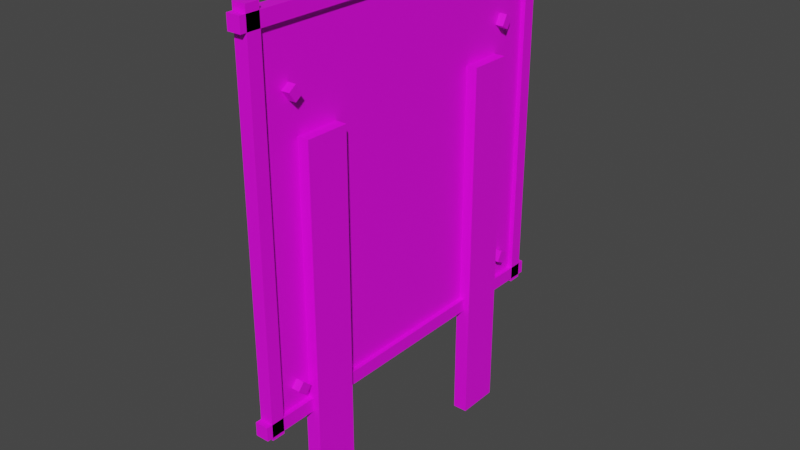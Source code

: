 # Source: Target.blend  (saved by Blender 2.90.8; exported with 4.5.12 LTS)
import bpy
from mathutils import Matrix  # noqa: F401  (used for matrix-valued properties, if any)

bpy.ops.wm.read_factory_settings(use_empty=True)
scene = bpy.context.scene
scene.name = 'Scene'

# ---- collections
col_collection = bpy.data.collections.new('Collection'); scene.collection.children.link(col_collection)

# ---- images (referenced by path relative to the original .blend; pixels are not part of the script)
import os
ASSET_DIR = os.environ.get("B2B_ASSET_DIR", "")  # directory of the original .blend (textures are referenced by path, not embedded)
HERE = os.path.dirname(os.path.abspath(__file__))  # packed textures are extracted next to this script under _unpacked/

def load_image(name, relpath, width, height, colorspace="sRGB"):
    """Load a texture the original file referenced (path relative to the .blend, or extracted next to this script)."""
    p = next((c for c in (os.path.join(HERE, relpath), os.path.join(ASSET_DIR, relpath)) if relpath and os.path.exists(c)), "")
    if p:
        img = bpy.data.images.load(p, check_existing=True)
        img.name = name
    else:  # same state as the original file: an image datablock whose file is absent (Cycles renders it pink)
        img = bpy.data.images.new(name, width, height)
        img.source = "FILE"
        img.filepath = "//" + (relpath or name)
    img.colorspace_settings.name = colorspace
    return img
img_untitled = load_image('Untitled', '', 1024, 1024, 'sRGB')

# ---- materials (node trees are filled in below, after node groups)
mat_material_001 = bpy.data.materials.new('Material.001')
mat_material_001.use_transparent_shadow = False

# ---- material node trees
mat_material_001.use_nodes = True; mat_material_001.node_tree.nodes.clear()
_N = mat_material_001.node_tree.nodes; _L = mat_material_001.node_tree.links
n0 = _N.new('ShaderNodeBsdfPrincipled'); n0.name = 'Principled BSDF'; n0.location = (10, 300)
n0.distribution = 'GGX'
n0.subsurface_method = 'BURLEY'
n0.inputs[3].default_value = 1.45
n0.inputs[27].default_value = (0.0, 0.0, 0.0, 1.0)
n0.inputs[28].default_value = 1.0
n1 = _N.new('ShaderNodeOutputMaterial'); n1.name = 'Material Output'; n1.location = (300, 300)
n2 = _N.new('ShaderNodeTexImage'); n2.name = 'Image Texture'; n2.location = (-407, 204)
n2.image = img_untitled
_L.new(n0.outputs[0], n1.inputs[0])
_L.new(n2.outputs[0], n0.inputs[0])
n1.is_active_output = True

# ---- world
world_world = bpy.data.worlds.new('World'); scene.world = world_world
world_world.use_nodes = True; world_world.node_tree.nodes.clear()
_N = world_world.node_tree.nodes; _L = world_world.node_tree.links
n0 = _N.new('ShaderNodeOutputWorld'); n0.name = 'World Output'; n0.location = (300, 300)
n1 = _N.new('ShaderNodeBackground'); n1.name = 'Background'; n1.location = (10, 300)
n1.inputs[0].default_value = (0.05088, 0.05088, 0.05088, 1.0)
_L.new(n1.outputs[0], n0.inputs[0])
n0.is_active_output = True
world_world.color = (0.05088, 0.05088, 0.05088)
world_world.use_sun_shadow = False
world_world.sun_shadow_jitter_overblur = 0.0

# ---- meshes
me_plane_001 = bpy.data.meshes.new('Plane.001')
me_plane_001.from_pydata([(0.0003048, -0.5701, 0.5672), (-0.005184, -0.5335, 1.802), (-0.006098, 0.7165, 0.5886), (-0.01159, 0.6555, 1.75), (-0.03964, 0.008843, 0.5504), (-0.04513, 0.09147, 1.718), (-0.03019, -0.5872, 1.012), (-0.03659, 0.6948, 1.292), (-0.04665, 0.002287, 1.075), (-0.03019, -0.5405, 1.699), (-0.03659, 0.6606, 1.69), (-0.07013, 0.08607, 1.642), (-0.03659, 0.7133, 0.6901), (-0.07013, 0.01481, 0.6348), (-0.03019, -0.5726, 0.6315), (-0.03964, -0.5127, 0.5656), (-0.04513, -0.4715, 1.794), (-0.07013, -0.524, 1.024), (-0.07013, -0.4784, 1.693), (-0.07013, -0.5143, 0.6318), (-0.04513, 0.5796, 1.746), (-0.03964, 0.6213, 0.5834), (-0.07013, 0.6081, 1.27), (-0.07013, 0.5833, 1.684), (-0.07013, 0.6194, 0.6827), (0.02169, -0.6312, 0.5201), (0.02169, -0.6312, 1.937), (0.02169, 0.7853, 0.5201), (0.02169, 0.7853, 1.937), (-0.00734, -0.6885, 1.974), (-0.00734, 0.8371, 1.974), (-0.00734, -0.6885, 1.919), (-0.00734, 0.8371, 1.919), (0.04686, -0.6885, 1.974), (0.04686, 0.8371, 1.974), (0.04686, -0.6885, 1.919), (0.04686, 0.8371, 1.919), (-0.00734, -0.6885, 0.5434), (-0.00734, 0.8371, 0.5434), (-0.00734, -0.6885, 0.4892), (-0.00734, 0.8371, 0.4892), (0.04686, -0.6885, 0.5434), (0.04686, 0.8371, 0.5434), (0.04686, -0.6885, 0.4892), (0.04686, 0.8371, 0.4892), (-0.08093, 0.5381, 1.677), (-0.08093, 0.5611, 1.717), (-0.08093, 0.6245, 1.627), (-0.08093, 0.6475, 1.668), (-0.03967, 0.5381, 1.677), (-0.03967, 0.5611, 1.717), (-0.03967, 0.5924, 1.646), (-0.03967, 0.6155, 1.686), (0.06103, 0.6475, 1.668), (0.06103, 0.6245, 1.627), (0.06103, 0.5924, 1.646), (0.06103, 0.6155, 1.686), (0.01309, 0.4181, -0.001853), (0.01309, 0.4181, 1.533), (0.01309, 0.5946, -0.001853), (0.01309, 0.5946, 1.533), (0.07349, 0.4181, -0.001853), (0.07349, 0.4181, 1.533), (0.07349, 0.5946, -0.001853), (0.07349, 0.5946, 1.533), (0.01309, -0.4637, -0.001853), (0.01309, -0.4637, 1.533), (0.01309, -0.2872, -0.001853), (0.01309, -0.2872, 1.533), (0.07349, -0.4637, -0.001853), (0.07349, -0.4637, 1.533), (0.07349, -0.2872, -0.001853), (0.07349, -0.2872, 1.533), (-0.00734, 0.812, 2.002), (-0.00734, 0.812, 0.4768), (-0.00734, 0.7578, 2.002), (-0.00734, 0.7578, 0.4768), (0.04686, 0.812, 2.002), (0.04686, 0.812, 0.4768), (0.04686, 0.7578, 2.002), (0.04686, 0.7578, 0.4768), (-0.00734, -0.6099, 2.003), (-0.00734, -0.6099, 0.4774), (-0.00734, -0.6641, 2.003), (-0.00734, -0.6641, 0.4774), (0.04686, -0.6099, 2.003), (0.04686, -0.6099, 0.4774), (0.04686, -0.6641, 2.003), (0.04686, -0.6641, 0.4774), (-0.08093, -0.4426, 1.758), (-0.08093, -0.4156, 1.721), (-0.08093, -0.5235, 1.701), (-0.08093, -0.4965, 1.663), (-0.03967, -0.4426, 1.758), (-0.03967, -0.4156, 1.721), (-0.03967, -0.4935, 1.722), (-0.03967, -0.4665, 1.684), (0.06103, -0.4965, 1.663), (0.06103, -0.5235, 1.701), (0.06103, -0.4935, 1.722), (0.06103, -0.4665, 1.684), (-0.08093, 0.576, 0.6594), (-0.08093, 0.5975, 0.7006), (-0.08093, 0.6642, 0.6134), (-0.08093, 0.6857, 0.6546), (-0.03967, 0.576, 0.6594), (-0.03967, 0.5975, 0.7006), (-0.03967, 0.6314, 0.6305), (-0.03967, 0.653, 0.6717), (0.06103, 0.6857, 0.6546), (0.06103, 0.6642, 0.6134), (0.06103, 0.6314, 0.6305), (0.06103, 0.653, 0.6717), (-0.08093, -0.4793, 0.697), (-0.08093, -0.4443, 0.6664), (-0.08093, -0.5448, 0.6221), (-0.08093, -0.5098, 0.5915), (-0.03967, -0.4793, 0.697), (-0.03967, -0.4443, 0.6664), (-0.03967, -0.5205, 0.6499), (-0.03967, -0.4855, 0.6193), (0.06103, -0.5098, 0.5915), (0.06103, -0.5448, 0.6221), (0.06103, -0.5205, 0.6499), (0.06103, -0.4855, 0.6193), (0.02806, -0.6312, 0.5201), (0.02806, -0.6312, 1.937), (0.02806, 0.7853, 0.5201), (0.02806, 0.7853, 1.937)], [], [(23, 20, 3, 10), (18, 16, 5, 11), (19, 17, 8, 13), (24, 22, 7, 12), (17, 18, 11, 8), (22, 23, 10, 7), (21, 24, 12, 2), (15, 19, 13, 4), (0, 14, 19, 15), (6, 9, 18, 17), (14, 6, 17, 19), (9, 1, 16, 18), (4, 13, 24, 21), (8, 11, 23, 22), (13, 8, 22, 24), (11, 5, 20, 23), (25, 26, 28, 27), (29, 30, 32, 31), (31, 32, 36, 35), (35, 36, 34, 33), (33, 34, 30, 29), (31, 35, 33, 29), (36, 32, 30, 34), (37, 38, 40, 39), (39, 40, 44, 43), (43, 44, 42, 41), (41, 42, 38, 37), (39, 43, 41, 37), (44, 40, 38, 42), (51, 52, 50, 49), (49, 50, 46, 45), (47, 51, 49, 45), (52, 48, 46, 50), (47, 48, 53, 54), (45, 46, 48, 47), (54, 53, 56, 55), (48, 52, 56, 53), (51, 47, 54, 55), (52, 51, 55, 56), (57, 58, 60, 59), (59, 60, 64, 63), (63, 64, 62, 61), (61, 62, 58, 57), (64, 60, 58, 62), (65, 66, 68, 67), (67, 68, 72, 71), (71, 72, 70, 69), (69, 70, 66, 65), (72, 68, 66, 70), (73, 74, 76, 75), (75, 76, 80, 79), (79, 80, 78, 77), (77, 78, 74, 73), (75, 79, 77, 73), (80, 76, 74, 78), (81, 82, 84, 83), (83, 84, 88, 87), (87, 88, 86, 85), (85, 86, 82, 81), (83, 87, 85, 81), (88, 84, 82, 86), (95, 96, 94, 93), (93, 94, 90, 89), (91, 95, 93, 89), (96, 92, 90, 94), (91, 92, 97, 98), (89, 90, 92, 91), (98, 97, 100, 99), (92, 96, 100, 97), (95, 91, 98, 99), (96, 95, 99, 100), (107, 108, 106, 105), (105, 106, 102, 101), (103, 107, 105, 101), (108, 104, 102, 106), (103, 104, 109, 110), (101, 102, 104, 103), (110, 109, 112, 111), (104, 108, 112, 109), (107, 103, 110, 111), (108, 107, 111, 112), (119, 120, 118, 117), (117, 118, 114, 113), (115, 119, 117, 113), (120, 116, 114, 118), (115, 116, 121, 122), (113, 114, 116, 115), (122, 121, 124, 123), (116, 120, 124, 121), (119, 115, 122, 123), (120, 119, 123, 124), (125, 127, 128, 126)])
me_plane_001.polygons.foreach_set('use_smooth', [1, 1, 1, 1, 1, 1, 1, 1, 1, 1, 1, 1, 1, 1, 1, 1, 0, 0, 0, 0, 0, 0, 0, 0, 0, 0, 0, 0, 0, 0, 0, 0, 0, 0, 0, 0, 0, 0, 0, 0, 0, 0, 0, 0, 0, 0, 0, 0, 0, 0, 0, 0, 0, 0, 0, 0, 0, 0, 0, 0, 0, 0, 0, 0, 0, 0, 0, 0, 0, 0, 0, 0, 0, 0, 0, 0, 0, 0, 0, 0, 0, 0, 0, 0, 0, 0, 0, 0, 0, 0, 0, 0])
_uv = me_plane_001.uv_layers.new(name='UVMap')
_uv.uv.foreach_set('vector', [0.08598, 0.8376, 0.0869, 0.8664, 0.051, 0.8722, 0.05021, 0.8437, 0.5428, 0.8268, 0.5436, 0.8716, 0.2984, 0.8515, 0.2996, 0.816, 0.5439, 0.3743, 0.5559, 0.5397, 0.3292, 0.5686, 0.3197, 0.3774, 0.05893, 0.4064, 0.06824, 0.6609, 0.02778, 0.6715, 0.0155, 0.4091, 0.5559, 0.5397, 0.5428, 0.8268, 0.2996, 0.816, 0.3292, 0.5686, 0.06824, 0.6609, 0.08598, 0.8376, 0.05021, 0.8437, 0.02778, 0.6715, 0.05512, 0.3614, 0.05893, 0.4064, 0.0155, 0.4091, 0.01069, 0.3627, 0.5452, 0.3435, 0.5439, 0.3743, 0.3197, 0.3774, 0.3215, 0.338, 0.5755, 0.3395, 0.5735, 0.3705, 0.5439, 0.3743, 0.5452, 0.3435, 0.5883, 0.5333, 0.5746, 0.8301, 0.5428, 0.8268, 0.5559, 0.5397, 0.5735, 0.3705, 0.5883, 0.5333, 0.5559, 0.5397, 0.5439, 0.3743, 0.5746, 0.8301, 0.5756, 0.8767, 0.5436, 0.8716, 0.5428, 0.8268, 0.3215, 0.338, 0.3197, 0.3774, 0.05893, 0.4064, 0.05512, 0.3614, 0.3292, 0.5686, 0.2996, 0.816, 0.08598, 0.8376, 0.06824, 0.6609, 0.3197, 0.3774, 0.3292, 0.5686, 0.06824, 0.6609, 0.05893, 0.4064, 0.2996, 0.816, 0.2984, 0.8515, 0.0869, 0.8664, 0.08598, 0.8376, 0.9424, 0.9411, 0.6049, 0.9411, 0.6049, 0.6036, 0.9424, 0.6036, 0.9903, 0.009656, 0.9903, 0.7416, 0.9618, 0.7416, 0.9618, 0.009656, 0.09921, 0.9609, 0.8168, 0.9609, 0.8168, 0.9833, 0.09921, 0.9833, 0.9903, 0.009657, 0.9903, 0.7416, 0.9618, 0.7416, 0.9618, 0.009657, 0.8167, 0.9833, 0.0992, 0.9833, 0.0992, 0.9609, 0.8167, 0.9609, 0.07989, 0.9635, 0.009661, 0.9635, 0.009661, 0.8933, 0.07989, 0.8933, 0.009661, 0.8933, 0.07989, 0.8933, 0.07989, 0.9635, 0.009661, 0.9635, 0.9903, 0.00966, 0.9903, 0.7416, 0.9618, 0.7416, 0.9618, 0.00966, 0.07989, 0.8933, 0.07989, 0.9635, 0.009661, 0.9635, 0.009661, 0.8933, 0.9903, 0.009655, 0.9903, 0.7416, 0.9618, 0.7416, 0.9618, 0.009655, 0.8167, 0.9833, 0.0992, 0.9833, 0.0992, 0.9609, 0.8167, 0.9609, 0.07989, 0.9635, 0.009661, 0.9635, 0.009661, 0.8933, 0.07989, 0.8933, 0.09921, 0.9833, 0.09921, 0.9609, 0.8168, 0.9609, 0.8168, 0.9833, 0.1613, 0.07819, 0.1613, 0.1625, 0.009656, 0.1625, 0.009656, 0.07819, 0.5996, 0.338, 0.6992, 0.338, 0.6992, 0.4376, 0.5996, 0.4376, 0.1613, 0.009656, 0.1613, 0.07819, 0.009656, 0.07819, 0.009656, 0.009656, 0.1613, 0.1625, 0.1613, 0.2311, 0.009656, 0.2311, 0.009656, 0.1625, 0.1613, 0.3154, 0.1613, 0.2311, 0.7086, 0.2311, 0.7086, 0.3154, 0.009656, 0.3154, 0.009656, 0.2311, 0.1613, 0.2311, 0.1613, 0.3154, 0.6734, 0.4587, 0.6734, 0.5521, 0.6075, 0.5521, 0.6075, 0.4587, 0.1613, 0.2311, 0.1613, 0.1625, 0.7086, 0.1625, 0.7086, 0.2311, 0.1613, 0.07819, 0.1613, 0.009656, 0.7086, 0.009656, 0.7086, 0.07819, 0.1613, 0.1625, 0.1613, 0.07819, 0.7086, 0.07819, 0.7086, 0.1625, 0.7279, 0.5841, 0.7279, 0.03524, 0.7917, 0.03524, 0.7917, 0.5841, 0.7917, 0.5841, 0.7917, 0.03524, 0.8174, 0.03524, 0.8174, 0.5841, 0.8174, 0.5841, 0.8174, 0.03524, 0.8814, 0.03524, 0.8814, 0.5841, 0.8814, 0.5841, 0.8814, 0.03524, 0.9222, 0.03524, 0.9222, 0.5841, 0.8174, 0.03524, 0.8174, 0.009657, 0.8814, 0.009657, 0.8814, 0.03524, 0.7279, 0.5841, 0.7279, 0.03524, 0.7917, 0.03524, 0.7917, 0.5841, 0.7917, 0.5841, 0.7917, 0.03524, 0.8174, 0.03524, 0.8174, 0.5841, 0.8174, 0.5841, 0.8174, 0.03524, 0.8814, 0.03524, 0.8814, 0.5841, 0.8814, 0.5841, 0.8814, 0.03524, 0.9222, 0.03524, 0.9222, 0.5841, 0.8174, 0.03524, 0.8174, 0.009657, 0.8814, 0.009657, 0.8814, 0.03524, 0.9903, 0.009656, 0.9903, 0.7416, 0.9618, 0.7416, 0.9618, 0.009656, 0.09921, 0.9609, 0.8168, 0.9609, 0.8168, 0.9833, 0.09921, 0.9833, 0.9903, 0.009657, 0.9903, 0.7416, 0.9618, 0.7416, 0.9618, 0.009657, 0.8167, 0.9833, 0.0992, 0.9833, 0.0992, 0.9609, 0.8167, 0.9609, 0.07989, 0.9635, 0.009661, 0.9635, 0.009661, 0.8933, 0.07989, 0.8933, 0.009661, 0.8933, 0.07989, 0.8933, 0.07989, 0.9635, 0.009661, 0.9635, 0.9903, 0.009656, 0.9903, 0.7416, 0.9618, 0.7416, 0.9618, 0.009656, 0.09921, 0.9609, 0.8168, 0.9609, 0.8168, 0.9833, 0.09921, 0.9833, 0.9903, 0.009657, 0.9903, 0.7416, 0.9618, 0.7416, 0.9618, 0.009657, 0.8167, 0.9833, 0.0992, 0.9833, 0.0992, 0.9609, 0.8167, 0.9609, 0.07989, 0.9635, 0.009661, 0.9635, 0.009661, 0.8933, 0.07989, 0.8933, 0.009661, 0.8933, 0.07989, 0.8933, 0.07989, 0.9635, 0.009661, 0.9635, 0.1613, 0.07819, 0.1613, 0.1625, 0.009656, 0.1625, 0.009656, 0.07819, 0.5996, 0.338, 0.6992, 0.338, 0.6992, 0.4376, 0.5996, 0.4376, 0.1613, 0.009656, 0.1613, 0.07819, 0.009656, 0.07819, 0.009656, 0.009656, 0.1613, 0.1625, 0.1613, 0.2311, 0.009656, 0.2311, 0.009656, 0.1625, 0.1613, 0.3154, 0.1613, 0.2311, 0.7086, 0.2311, 0.7086, 0.3154, 0.009656, 0.3154, 0.009656, 0.2311, 0.1613, 0.2311, 0.1613, 0.3154, 0.6734, 0.4587, 0.6734, 0.5521, 0.6075, 0.5521, 0.6075, 0.4587, 0.1613, 0.2311, 0.1613, 0.1625, 0.7086, 0.1625, 0.7086, 0.2311, 0.1613, 0.07819, 0.1613, 0.009656, 0.7086, 0.009656, 0.7086, 0.07819, 0.1613, 0.1625, 0.1613, 0.07819, 0.7086, 0.07819, 0.7086, 0.1625, 0.1613, 0.07819, 0.1613, 0.1625, 0.009656, 0.1625, 0.009656, 0.07819, 0.5996, 0.338, 0.6992, 0.338, 0.6992, 0.4376, 0.5996, 0.4376, 0.1613, 0.009656, 0.1613, 0.07819, 0.009656, 0.07819, 0.009656, 0.009656, 0.1613, 0.1625, 0.1613, 0.2311, 0.009656, 0.2311, 0.009656, 0.1625, 0.1613, 0.3154, 0.1613, 0.2311, 0.7086, 0.2311, 0.7086, 0.3154, 0.009656, 0.3154, 0.009656, 0.2311, 0.1613, 0.2311, 0.1613, 0.3154, 0.6734, 0.4587, 0.6734, 0.5521, 0.6075, 0.5521, 0.6075, 0.4587, 0.1613, 0.2311, 0.1613, 0.1625, 0.7086, 0.1625, 0.7086, 0.2311, 0.1613, 0.07819, 0.1613, 0.009656, 0.7086, 0.009656, 0.7086, 0.07819, 0.1613, 0.1625, 0.1613, 0.07819, 0.7086, 0.07819, 0.7086, 0.1625, 0.1613, 0.07819, 0.1613, 0.1625, 0.009656, 0.1625, 0.009656, 0.07819, 0.5996, 0.338, 0.6992, 0.338, 0.6992, 0.4376, 0.5996, 0.4376, 0.1613, 0.009656, 0.1613, 0.07819, 0.009656, 0.07819, 0.009656, 0.009656, 0.1613, 0.1625, 0.1613, 0.2311, 0.009656, 0.2311, 0.009656, 0.1625, 0.1613, 0.3154, 0.1613, 0.2311, 0.7086, 0.2311, 0.7086, 0.3154, 0.009656, 0.3154, 0.009656, 0.2311, 0.1613, 0.2311, 0.1613, 0.3154, 0.6734, 0.4587, 0.6734, 0.5521, 0.6075, 0.5521, 0.6075, 0.4587, 0.1613, 0.2311, 0.1613, 0.1625, 0.7086, 0.1625, 0.7086, 0.2311, 0.1613, 0.07819, 0.1613, 0.009656, 0.7086, 0.009656, 0.7086, 0.07819, 0.1613, 0.1625, 0.1613, 0.07819, 0.7086, 0.07819, 0.7086, 0.1625, 0.9424, 0.9411, 0.9424, 0.6036, 0.6049, 0.6036, 0.6049, 0.9411])
me_plane_001.materials.append(mat_material_001)
me_plane_001.use_remesh_fix_poles = True
me_plane_001.use_remesh_preserve_attributes = False
me_plane_001.use_mirror_vertex_groups = False
me_plane_001.update()

# ---- objects
ob_target = bpy.data.objects.new('Target', me_plane_001)

# ---- transforms, parenting, visibility, modifiers, constraints
ob_target.location = (0.0, 0.0, 0.0)
ob_target.lineart.crease_threshold = 0.0

# ---- collection membership
col_collection.objects.link(ob_target)

# ---- scene / render settings (as saved in the file)
scene.frame_start = 1; scene.frame_end = 250; scene.frame_set(1)
scene.render.engine = 'BLENDER_EEVEE_NEXT'
scene.cycles.use_denoising = False
scene.cycles.samples = 128
scene.cycles.sampling_pattern = 'TABULATED_SOBOL'
scene.cycles.use_adaptive_sampling = False
scene.cycles.use_light_tree = False
scene.view_settings.view_transform = 'Filmic'
bpy.context.view_layer.update()

# ---- added for rendering (the .blend has no active camera and no usable light): camera, sun
cam_auto = bpy.data.cameras.new('AutoCamera')
cam_auto.lens = 50.0
cam_auto.sensor_width = 36.0
cam_auto.clip_end = 1000.0
ob_auto_camera = bpy.data.objects.new('AutoCamera', cam_auto)
scene.collection.objects.link(ob_auto_camera)
ob_auto_camera.location = (2.33154, -2.72803, 2.86876)
ob_auto_camera.rotation_euler = (1.09748, -7.21219e-08, 0.694738)
scene.camera = ob_auto_camera
light_auto_sun = bpy.data.lights.new('AutoSun', 'SUN')
light_auto_sun.energy = 3.0
light_auto_sun.angle = 0.0523599
ob_auto_sun = bpy.data.objects.new('AutoSun', light_auto_sun)
scene.collection.objects.link(ob_auto_sun)
ob_auto_sun.rotation_euler = (0.872665, 0.174533, 0.523599)
bpy.context.view_layer.update()
